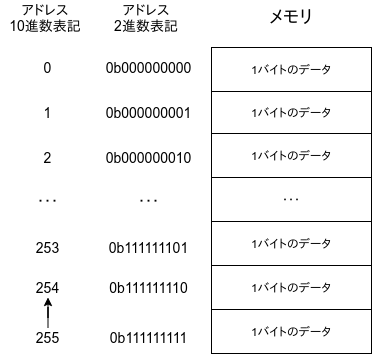

The diagram above was exported from draw.io. Its source (the exported page's mxGraphModel, read from the mxfile embedded in the PNG):
<mxGraphModel dx="565" dy="396" grid="1" gridSize="10" guides="1" tooltips="1" connect="1" arrows="1" fold="1" page="1" pageScale="1" pageWidth="827" pageHeight="1169" background="#ffffff" math="0" shadow="1">
  <root>
    <mxCell id="0" />
    <mxCell id="1" parent="0" />
    <mxCell id="2" value="" style="shape=table;html=1;whiteSpace=wrap;startSize=0;container=1;collapsible=0;childLayout=tableLayout;" parent="1" vertex="1">
      <mxGeometry x="250" y="160" width="160" height="306" as="geometry" />
    </mxCell>
    <mxCell id="3" value="" style="shape=partialRectangle;html=1;whiteSpace=wrap;collapsible=0;dropTarget=0;pointerEvents=0;fillColor=none;top=0;left=0;bottom=0;right=0;points=[[0,0.5],[1,0.5]];portConstraint=eastwest;" parent="2" vertex="1">
      <mxGeometry width="160" height="44" as="geometry" />
    </mxCell>
    <mxCell id="5" value="1バイトのデータ" style="shape=partialRectangle;html=1;whiteSpace=wrap;connectable=0;fillColor=none;top=0;left=0;bottom=0;right=0;overflow=hidden;" parent="3" vertex="1">
      <mxGeometry width="160" height="44" as="geometry" />
    </mxCell>
    <mxCell id="7" value="" style="shape=partialRectangle;html=1;whiteSpace=wrap;collapsible=0;dropTarget=0;pointerEvents=0;fillColor=none;top=0;left=0;bottom=0;right=0;points=[[0,0.5],[1,0.5]];portConstraint=eastwest;" parent="2" vertex="1">
      <mxGeometry y="44" width="160" height="42" as="geometry" />
    </mxCell>
    <mxCell id="9" value="1バイトのデータ" style="shape=partialRectangle;html=1;whiteSpace=wrap;connectable=0;fillColor=none;top=0;left=0;bottom=0;right=0;overflow=hidden;" parent="7" vertex="1">
      <mxGeometry width="160" height="42" as="geometry" />
    </mxCell>
    <mxCell id="11" value="" style="shape=partialRectangle;html=1;whiteSpace=wrap;collapsible=0;dropTarget=0;pointerEvents=0;fillColor=none;top=0;left=0;bottom=0;right=0;points=[[0,0.5],[1,0.5]];portConstraint=eastwest;" parent="2" vertex="1">
      <mxGeometry y="86" width="160" height="44" as="geometry" />
    </mxCell>
    <mxCell id="13" value="1バイトのデータ" style="shape=partialRectangle;html=1;whiteSpace=wrap;connectable=0;fillColor=none;top=0;left=0;bottom=0;right=0;overflow=hidden;" parent="11" vertex="1">
      <mxGeometry width="160" height="44" as="geometry" />
    </mxCell>
    <mxCell id="21" style="shape=partialRectangle;html=1;whiteSpace=wrap;collapsible=0;dropTarget=0;pointerEvents=0;fillColor=none;top=0;left=0;bottom=0;right=0;points=[[0,0.5],[1,0.5]];portConstraint=eastwest;" parent="2" vertex="1">
      <mxGeometry y="130" width="160" height="44" as="geometry" />
    </mxCell>
    <mxCell id="22" value="・・・" style="shape=partialRectangle;html=1;whiteSpace=wrap;connectable=0;fillColor=none;top=0;left=0;bottom=0;right=0;overflow=hidden;" parent="21" vertex="1">
      <mxGeometry width="160" height="44" as="geometry" />
    </mxCell>
    <mxCell id="19" style="shape=partialRectangle;html=1;whiteSpace=wrap;collapsible=0;dropTarget=0;pointerEvents=0;fillColor=none;top=0;left=0;bottom=0;right=0;points=[[0,0.5],[1,0.5]];portConstraint=eastwest;" parent="2" vertex="1">
      <mxGeometry y="174" width="160" height="44" as="geometry" />
    </mxCell>
    <mxCell id="20" value="1バイトのデータ" style="shape=partialRectangle;html=1;whiteSpace=wrap;connectable=0;fillColor=none;top=0;left=0;bottom=0;right=0;overflow=hidden;" parent="19" vertex="1">
      <mxGeometry width="160" height="44" as="geometry" />
    </mxCell>
    <mxCell id="17" style="shape=partialRectangle;html=1;whiteSpace=wrap;collapsible=0;dropTarget=0;pointerEvents=0;fillColor=none;top=0;left=0;bottom=0;right=0;points=[[0,0.5],[1,0.5]];portConstraint=eastwest;" parent="2" vertex="1">
      <mxGeometry y="218" width="160" height="44" as="geometry" />
    </mxCell>
    <mxCell id="18" value="1バイトのデータ" style="shape=partialRectangle;html=1;whiteSpace=wrap;connectable=0;fillColor=none;top=0;left=0;bottom=0;right=0;overflow=hidden;" parent="17" vertex="1">
      <mxGeometry width="160" height="44" as="geometry" />
    </mxCell>
    <mxCell id="15" style="shape=partialRectangle;html=1;whiteSpace=wrap;collapsible=0;dropTarget=0;pointerEvents=0;fillColor=none;top=0;left=0;bottom=0;right=0;points=[[0,0.5],[1,0.5]];portConstraint=eastwest;" parent="2" vertex="1">
      <mxGeometry y="262" width="160" height="44" as="geometry" />
    </mxCell>
    <mxCell id="16" value="1バイトのデータ" style="shape=partialRectangle;html=1;whiteSpace=wrap;connectable=0;fillColor=none;top=0;left=0;bottom=0;right=0;overflow=hidden;" parent="15" vertex="1">
      <mxGeometry width="160" height="44" as="geometry" />
    </mxCell>
    <mxCell id="23" value="&lt;font style=&quot;font-size: 18px&quot;&gt;メモリ&lt;/font&gt;" style="text;html=1;strokeColor=none;align=center;verticalAlign=middle;whiteSpace=wrap;rounded=0;fontColor=#000000;labelBackgroundColor=none;" parent="1" vertex="1">
      <mxGeometry x="300" y="120" width="60" height="20" as="geometry" />
    </mxCell>
    <mxCell id="25" value="&lt;font&gt;&lt;font style=&quot;font-size: 14px&quot;&gt;アドレス&lt;br&gt;2進数表記&lt;/font&gt;&lt;br&gt;&lt;/font&gt;" style="text;html=1;strokeColor=none;align=center;verticalAlign=middle;whiteSpace=wrap;rounded=0;fontColor=#000000;labelBackgroundColor=none;" parent="1" vertex="1">
      <mxGeometry x="140" y="120" width="90" height="20" as="geometry" />
    </mxCell>
    <mxCell id="26" value="&lt;font style=&quot;font-size: 14px&quot;&gt;0b000000000&lt;/font&gt;" style="text;html=1;strokeColor=none;align=center;verticalAlign=middle;whiteSpace=wrap;rounded=0;fontColor=#000000;labelBackgroundColor=none;" parent="1" vertex="1">
      <mxGeometry x="145" y="170" width="85" height="20" as="geometry" />
    </mxCell>
    <mxCell id="27" value="&lt;font style=&quot;font-size: 14px&quot;&gt;0b000000001&lt;/font&gt;" style="text;html=1;strokeColor=none;align=center;verticalAlign=middle;whiteSpace=wrap;rounded=0;fontColor=#000000;labelBackgroundColor=none;" parent="1" vertex="1">
      <mxGeometry x="145" y="215" width="85" height="20" as="geometry" />
    </mxCell>
    <mxCell id="28" value="&lt;font style=&quot;font-size: 14px&quot;&gt;0b000000010&lt;/font&gt;" style="text;html=1;strokeColor=none;align=center;verticalAlign=middle;whiteSpace=wrap;rounded=0;fontColor=#000000;labelBackgroundColor=none;" parent="1" vertex="1">
      <mxGeometry x="145" y="260" width="85" height="20" as="geometry" />
    </mxCell>
    <mxCell id="29" value="&lt;span style=&quot;font-size: 14px&quot;&gt;・・・&lt;/span&gt;" style="text;html=1;strokeColor=none;align=center;verticalAlign=middle;whiteSpace=wrap;rounded=0;fontColor=#000000;labelBackgroundColor=none;" parent="1" vertex="1">
      <mxGeometry x="145" y="303" width="85" height="20" as="geometry" />
    </mxCell>
    <mxCell id="30" value="&lt;font style=&quot;font-size: 14px&quot;&gt;0b111111101&lt;/font&gt;" style="text;html=1;strokeColor=none;align=center;verticalAlign=middle;whiteSpace=wrap;rounded=0;fontColor=#000000;labelBackgroundColor=none;" parent="1" vertex="1">
      <mxGeometry x="145" y="350" width="85" height="20" as="geometry" />
    </mxCell>
    <mxCell id="31" value="&lt;font style=&quot;font-size: 14px&quot;&gt;0b111111110&lt;/font&gt;" style="text;html=1;strokeColor=none;align=center;verticalAlign=middle;whiteSpace=wrap;rounded=0;fontColor=#000000;labelBackgroundColor=none;" parent="1" vertex="1">
      <mxGeometry x="145" y="390" width="85" height="20" as="geometry" />
    </mxCell>
    <mxCell id="32" value="&lt;font style=&quot;font-size: 14px&quot;&gt;0b111111111&lt;/font&gt;" style="text;html=1;strokeColor=none;align=center;verticalAlign=middle;whiteSpace=wrap;rounded=0;fontColor=#000000;labelBackgroundColor=none;" parent="1" vertex="1">
      <mxGeometry x="145" y="440" width="85" height="20" as="geometry" />
    </mxCell>
    <mxCell id="33" value="&lt;font style=&quot;font-size: 14px&quot;&gt;アドレス&lt;br&gt;10進数表記&lt;br&gt;&lt;/font&gt;" style="text;html=1;strokeColor=none;align=center;verticalAlign=middle;whiteSpace=wrap;rounded=0;fontColor=#000000;labelBackgroundColor=none;" parent="1" vertex="1">
      <mxGeometry x="39" y="120" width="90" height="20" as="geometry" />
    </mxCell>
    <mxCell id="34" value="&lt;font style=&quot;font-size: 14px&quot;&gt;0&lt;/font&gt;" style="text;html=1;strokeColor=none;align=center;verticalAlign=middle;whiteSpace=wrap;rounded=0;fontColor=#000000;labelBackgroundColor=none;" parent="1" vertex="1">
      <mxGeometry x="44" y="170" width="85" height="20" as="geometry" />
    </mxCell>
    <mxCell id="35" value="&lt;font style=&quot;font-size: 14px&quot;&gt;1&lt;/font&gt;" style="text;html=1;strokeColor=none;align=center;verticalAlign=middle;whiteSpace=wrap;rounded=0;fontColor=#000000;labelBackgroundColor=none;" parent="1" vertex="1">
      <mxGeometry x="44" y="215" width="85" height="20" as="geometry" />
    </mxCell>
    <mxCell id="36" value="&lt;font style=&quot;font-size: 14px&quot;&gt;2&lt;/font&gt;" style="text;html=1;strokeColor=none;align=center;verticalAlign=middle;whiteSpace=wrap;rounded=0;fontColor=#000000;labelBackgroundColor=none;" parent="1" vertex="1">
      <mxGeometry x="44" y="260" width="85" height="20" as="geometry" />
    </mxCell>
    <mxCell id="37" value="&lt;span style=&quot;font-size: 14px&quot;&gt;・・・&lt;/span&gt;" style="text;html=1;strokeColor=none;align=center;verticalAlign=middle;whiteSpace=wrap;rounded=0;fontColor=#000000;labelBackgroundColor=none;" parent="1" vertex="1">
      <mxGeometry x="44" y="303" width="85" height="20" as="geometry" />
    </mxCell>
    <mxCell id="38" value="&lt;font style=&quot;font-size: 14px&quot;&gt;253&lt;/font&gt;" style="text;html=1;strokeColor=none;align=center;verticalAlign=middle;whiteSpace=wrap;rounded=0;fontColor=#000000;labelBackgroundColor=none;" parent="1" vertex="1">
      <mxGeometry x="44" y="350" width="85" height="20" as="geometry" />
    </mxCell>
    <mxCell id="39" value="&lt;font style=&quot;font-size: 14px&quot;&gt;254&lt;/font&gt;" style="text;html=1;strokeColor=none;align=center;verticalAlign=middle;whiteSpace=wrap;rounded=0;fontColor=#000000;labelBackgroundColor=none;" parent="1" vertex="1">
      <mxGeometry x="44" y="390" width="85" height="20" as="geometry" />
    </mxCell>
    <mxCell id="41" value="" style="edgeStyle=orthogonalEdgeStyle;rounded=0;orthogonalLoop=1;jettySize=auto;html=1;" edge="1" parent="1" source="40" target="39">
      <mxGeometry relative="1" as="geometry" />
    </mxCell>
    <mxCell id="40" value="&lt;font style=&quot;font-size: 14px&quot;&gt;255&lt;/font&gt;" style="text;html=1;strokeColor=none;align=center;verticalAlign=middle;whiteSpace=wrap;rounded=0;fontColor=#000000;labelBackgroundColor=none;" parent="1" vertex="1">
      <mxGeometry x="44" y="440" width="85" height="20" as="geometry" />
    </mxCell>
  </root>
</mxGraphModel>